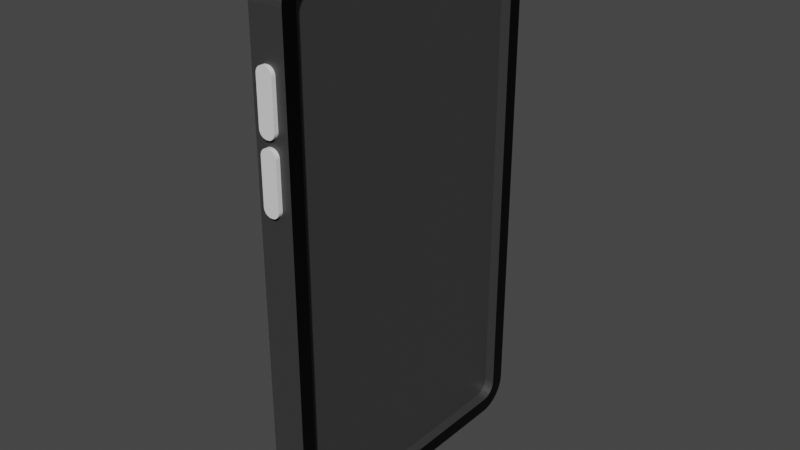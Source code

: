 # Source: untitled.blend  (saved by Blender 3.2.14; exported with 4.5.12 LTS)
import bpy
from mathutils import Matrix  # noqa: F401  (used for matrix-valued properties, if any)

bpy.ops.wm.read_factory_settings(use_empty=True)
scene = bpy.context.scene
scene.name = 'Scene'

# ---- collections
col_collection = bpy.data.collections.new('Collection'); scene.collection.children.link(col_collection)

# ---- materials (node trees are filled in below, after node groups)
mat_material_001 = bpy.data.materials.new('Material.001')
mat_material_001.use_transparent_shadow = False
mat_glass = bpy.data.materials.new('Glass')
mat_glass.use_transparent_shadow = False

# ---- material node trees
mat_material_001.use_nodes = True; mat_material_001.node_tree.nodes.clear()
_N = mat_material_001.node_tree.nodes; _L = mat_material_001.node_tree.links
n0 = _N.new('ShaderNodeBsdfPrincipled'); n0.name = 'Principled BSDF'; n0.location = (10, 300)
n0.distribution = 'GGX'
n0.subsurface_method = 'RANDOM_WALK_SKIN'
n0.inputs[0].default_value = (0.08571, 0.08571, 0.08571, 1.0)
n0.inputs[1].default_value = 0.5752
n0.inputs[3].default_value = 1.45
n0.inputs[14].default_value = (0.8375, 0.8375, 0.8375, 1.0)
n0.inputs[27].default_value = (0.0, 0.0, 0.0, 1.0)
n0.inputs[28].default_value = 1.0
n1 = _N.new('ShaderNodeOutputMaterial'); n1.name = 'Material Output'; n1.location = (300, 300)
_L.new(n0.outputs[0], n1.inputs[0])
n1.is_active_output = True
mat_glass.use_nodes = True; mat_glass.node_tree.nodes.clear()
_N = mat_glass.node_tree.nodes; _L = mat_glass.node_tree.links
n0 = _N.new('ShaderNodeBsdfPrincipled'); n0.name = 'Principled BSDF'; n0.location = (10, 300)
n0.distribution = 'GGX'
n0.subsurface_method = 'RANDOM_WALK_SKIN'
n0.inputs[0].default_value = (0.0, 0.0, 0.0, 1.0)
n0.inputs[1].default_value = 0.2941
n0.inputs[2].default_value = 0.0
n0.inputs[3].default_value = 1.45
n0.inputs[11].default_value = 2.604
n0.inputs[13].default_value = 1.0
n0.inputs[14].default_value = (0.2941, 0.2941, 0.2941, 1.0)
n0.inputs[27].default_value = (0.0, 0.0, 0.0, 1.0)
n0.inputs[28].default_value = 1.0
n1 = _N.new('ShaderNodeOutputMaterial'); n1.name = 'Material Output'; n1.location = (300, 300)
_L.new(n0.outputs[0], n1.inputs[0])
n1.is_active_output = True

# ---- world
world_world = bpy.data.worlds.new('World'); scene.world = world_world
world_world.use_nodes = True; world_world.node_tree.nodes.clear()
_N = world_world.node_tree.nodes; _L = world_world.node_tree.links
n0 = _N.new('ShaderNodeOutputWorld'); n0.name = 'World Output'; n0.location = (300, 300)
n1 = _N.new('ShaderNodeBackground'); n1.name = 'Background'; n1.location = (10, 300)
n1.inputs[0].default_value = (0.05088, 0.05088, 0.05088, 1.0)
_L.new(n1.outputs[0], n0.inputs[0])
n0.is_active_output = True
world_world.color = (0.05088, 0.05088, 0.05088)
world_world.use_sun_shadow = False
world_world.sun_shadow_jitter_overblur = 0.0

# ---- meshes
me_cube_001 = bpy.data.meshes.new('Cube.001')
me_cube_001.from_pydata([(0.1093, -0.1169, 0.2924), (0.009328, -0.1169, 0.3924), (0.1081, -0.1169, 0.308), (0.1044, -0.1169, 0.3233), (0.09843, -0.1169, 0.3378), (0.09023, -0.1169, 0.3512), (0.08004, -0.1169, 0.3631), (0.06811, -0.1169, 0.3733), (0.05473, -0.1169, 0.3815), (0.04023, -0.1169, 0.3875), (0.02497, -0.1169, 0.3912), (0.009328, 0.1169, 0.3924), (0.1093, 0.1169, 0.2924), (0.02497, 0.1169, 0.3912), (0.04023, 0.1169, 0.3875), (0.05473, 0.1169, 0.3815), (0.06811, 0.1169, 0.3733), (0.08004, 0.1169, 0.3631), (0.09023, 0.1169, 0.3512), (0.09843, 0.1169, 0.3378), (0.1044, 0.1169, 0.3233), (0.1081, 0.1169, 0.308), (-0.009328, -0.1169, 0.3924), (-0.1093, -0.1169, 0.2924), (-0.02497, -0.1169, 0.3912), (-0.04023, -0.1169, 0.3875), (-0.05473, -0.1169, 0.3815), (-0.06811, -0.1169, 0.3733), (-0.08004, -0.1169, 0.3631), (-0.09023, -0.1169, 0.3512), (-0.09843, -0.1169, 0.3378), (-0.1044, -0.1169, 0.3233), (-0.1081, -0.1169, 0.308), (-0.1093, 0.1169, 0.2924), (-0.009328, 0.1169, 0.3924), (-0.1081, 0.1169, 0.308), (-0.1044, 0.1169, 0.3233), (-0.09843, 0.1169, 0.3378), (-0.09023, 0.1169, 0.3512), (-0.08004, 0.1169, 0.3631), (-0.06811, 0.1169, 0.3733), (-0.05473, 0.1169, 0.3815), (-0.04023, 0.1169, 0.3875), (-0.02497, 0.1169, 0.3912), (0.009328, -0.1169, -0.3924), (0.1093, -0.1169, -0.2924), (0.02497, -0.1169, -0.3912), (0.04023, -0.1169, -0.3875), (0.05473, -0.1169, -0.3815), (0.06811, -0.1169, -0.3733), (0.08004, -0.1169, -0.3631), (0.09023, -0.1169, -0.3512), (0.09843, -0.1169, -0.3378), (0.1044, -0.1169, -0.3233), (0.1081, -0.1169, -0.308), (0.1093, 0.1169, -0.2924), (0.009328, 0.1169, -0.3924), (0.1081, 0.1169, -0.308), (0.1044, 0.1169, -0.3233), (0.09843, 0.1169, -0.3378), (0.09023, 0.1169, -0.3512), (0.08004, 0.1169, -0.3631), (0.06811, 0.1169, -0.3733), (0.05473, 0.1169, -0.3815), (0.04023, 0.1169, -0.3875), (0.02497, 0.1169, -0.3912), (-0.1093, -0.1169, -0.2924), (-0.009328, -0.1169, -0.3924), (-0.1081, -0.1169, -0.308), (-0.1044, -0.1169, -0.3233), (-0.09843, -0.1169, -0.3378), (-0.09023, -0.1169, -0.3512), (-0.08004, -0.1169, -0.3631), (-0.06811, -0.1169, -0.3733), (-0.05473, -0.1169, -0.3815), (-0.04023, -0.1169, -0.3875), (-0.02497, -0.1169, -0.3912), (-0.009328, 0.1169, -0.3924), (-0.1093, 0.1169, -0.2924), (-0.02497, 0.1169, -0.3912), (-0.04023, 0.1169, -0.3875), (-0.05473, 0.1169, -0.3815), (-0.06811, 0.1169, -0.3733), (-0.08004, 0.1169, -0.3631), (-0.09023, 0.1169, -0.3512), (-0.09843, 0.1169, -0.3378), (-0.1044, 0.1169, -0.3233), (-0.1081, 0.1169, -0.308)], [], [(11, 34, 22, 1), (44, 46, 47, 48, 49, 50, 51, 52, 53, 54, 45, 0, 2, 3, 4, 5, 6, 7, 8, 9, 10, 1, 22, 24, 25, 26, 27, 28, 29, 30, 31, 32, 23, 66, 68, 69, 70, 71, 72, 73, 74, 75, 76, 67), (77, 79, 80, 81, 82, 83, 84, 85, 86, 87, 78, 33, 35, 36, 37, 38, 39, 40, 41, 42, 43, 34, 11, 13, 14, 15, 16, 17, 18, 19, 20, 21, 12, 55, 57, 58, 59, 60, 61, 62, 63, 64, 65, 56), (66, 23, 33, 78), (11, 1, 10, 13), (13, 10, 9, 14), (14, 9, 8, 15), (15, 8, 7, 16), (16, 7, 6, 17), (17, 6, 5, 18), (18, 5, 4, 19), (19, 4, 3, 20), (20, 3, 2, 21), (21, 2, 0, 12), (22, 34, 43, 24), (24, 43, 42, 25), (25, 42, 41, 26), (26, 41, 40, 27), (27, 40, 39, 28), (28, 39, 38, 29), (29, 38, 37, 30), (30, 37, 36, 31), (31, 36, 35, 32), (32, 35, 33, 23), (44, 56, 65, 46), (46, 65, 64, 47), (47, 64, 63, 48), (48, 63, 62, 49), (49, 62, 61, 50), (50, 61, 60, 51), (51, 60, 59, 52), (52, 59, 58, 53), (53, 58, 57, 54), (54, 57, 55, 45), (55, 12, 0, 45), (77, 67, 76, 79), (79, 76, 75, 80), (80, 75, 74, 81), (81, 74, 73, 82), (82, 73, 72, 83), (83, 72, 71, 84), (84, 71, 70, 85), (85, 70, 69, 86), (86, 69, 68, 87), (87, 68, 66, 78), (77, 56, 44, 67)])
_uv = me_cube_001.uv_layers.new(name='UVMap')
_uv.uv.foreach_set('vector', [0.7393, 0.5, 0.7607, 0.5, 0.7607, 0.75, 0.7393, 0.75, 0.375, 0.8643, 0.3754, 0.8464, 0.3766, 0.829, 0.3785, 0.8124, 0.3811, 0.7971, 0.3843, 0.7835, 0.3881, 0.7718, 0.3924, 0.7625, 0.397, 0.7556, 0.4019, 0.7514, 0.4069, 0.75, 0.5931, 0.75, 0.5981, 0.7514, 0.603, 0.7556, 0.6076, 0.7625, 0.6119, 0.7718, 0.6157, 0.7835, 0.6189, 0.7971, 0.6215, 0.8124, 0.6234, 0.829, 0.6246, 0.8464, 0.625, 0.8643, 0.625, 0.8857, 0.6246, 0.9036, 0.6234, 0.921, 0.6215, 0.9376, 0.6189, 0.9529, 0.6157, 0.9665, 0.6119, 0.9782, 0.6076, 0.9875, 0.603, 0.9944, 0.5981, 0.9986, 0.5931, 1.0, 0.4069, 1.0, 0.4019, 0.9986, 0.397, 0.9944, 0.3924, 0.9875, 0.3881, 0.9782, 0.3843, 0.9665, 0.3811, 0.9529, 0.3785, 0.9376, 0.3766, 0.921, 0.3754, 0.9036, 0.375, 0.8857, 0.375, 0.3643, 0.3754, 0.3464, 0.3766, 0.329, 0.3785, 0.3124, 0.3811, 0.2971, 0.3843, 0.2835, 0.3881, 0.2718, 0.3924, 0.2625, 0.397, 0.2556, 0.4019, 0.2514, 0.4069, 0.25, 0.5931, 0.25, 0.5981, 0.2514, 0.603, 0.2556, 0.6076, 0.2625, 0.6119, 0.2718, 0.6157, 0.2835, 0.6189, 0.2971, 0.6215, 0.3124, 0.6234, 0.329, 0.6246, 0.3464, 0.625, 0.3643, 0.625, 0.3857, 0.6246, 0.4036, 0.6234, 0.421, 0.6215, 0.4376, 0.6189, 0.4529, 0.6157, 0.4665, 0.6119, 0.4782, 0.6076, 0.4875, 0.603, 0.4944, 0.5981, 0.4986, 0.5931, 0.5, 0.4069, 0.5, 0.4019, 0.4986, 0.397, 0.4944, 0.3924, 0.4875, 0.3881, 0.4782, 0.3843, 0.4665, 0.3811, 0.4529, 0.3785, 0.4376, 0.3766, 0.421, 0.3754, 0.4036, 0.375, 0.3857, 0.4069, 0.0, 0.5931, 0.0, 0.5931, 0.25, 0.4069, 0.25, 0.7393, 0.5, 0.7393, 0.75, 0.7214, 0.75, 0.7214, 0.5, 0.7214, 0.5, 0.7214, 0.75, 0.704, 0.75, 0.704, 0.5, 0.704, 0.5, 0.704, 0.75, 0.6874, 0.75, 0.6874, 0.5, 0.6874, 0.5, 0.6874, 0.75, 0.6721, 0.75, 0.6721, 0.5, 0.6721, 0.5, 0.6721, 0.75, 0.625, 0.75, 0.625, 0.5, 0.625, 0.5, 0.625, 0.75, 0.6119, 0.75, 0.6119, 0.5, 0.6119, 0.5, 0.6119, 0.75, 0.6076, 0.75, 0.6076, 0.5, 0.6076, 0.5, 0.6076, 0.75, 0.603, 0.75, 0.603, 0.5, 0.603, 0.5, 0.603, 0.75, 0.5981, 0.75, 0.5981, 0.5, 0.5981, 0.5, 0.5981, 0.75, 0.5931, 0.75, 0.5931, 0.5, 0.7607, 0.75, 0.7607, 0.5, 0.7786, 0.5, 0.7786, 0.75, 0.7786, 0.75, 0.7786, 0.5, 0.796, 0.5, 0.796, 0.75, 0.796, 0.75, 0.796, 0.5, 0.8126, 0.5, 0.8126, 0.75, 0.8126, 0.75, 0.8126, 0.5, 0.8279, 0.5, 0.8279, 0.75, 0.8279, 0.75, 0.8279, 0.5, 0.875, 0.5, 0.875, 0.75, 0.625, 0.0, 0.625, 0.25, 0.6119, 0.25, 0.6119, 0.0, 0.6119, 0.0, 0.6119, 0.25, 0.6076, 0.25, 0.6076, 0.0, 0.6076, 0.0, 0.6076, 0.25, 0.603, 0.25, 0.603, 0.0, 0.603, 0.0, 0.603, 0.25, 0.5981, 0.25, 0.5981, 0.0, 0.5981, 0.0, 0.5981, 0.25, 0.5931, 0.25, 0.5931, 0.0, 0.2607, 0.75, 0.2607, 0.5, 0.2786, 0.5, 0.2786, 0.75, 0.2786, 0.75, 0.2786, 0.5, 0.296, 0.5, 0.296, 0.75, 0.296, 0.75, 0.296, 0.5, 0.3126, 0.5, 0.3126, 0.75, 0.3126, 0.75, 0.3126, 0.5, 0.3279, 0.5, 0.3279, 0.75, 0.3279, 0.75, 0.3279, 0.5, 0.375, 0.5, 0.375, 0.75, 0.375, 0.75, 0.375, 0.5, 0.3881, 0.5, 0.3881, 0.75, 0.3881, 0.75, 0.3881, 0.5, 0.3924, 0.5, 0.3924, 0.75, 0.3924, 0.75, 0.3924, 0.5, 0.397, 0.5, 0.397, 0.75, 0.397, 0.75, 0.397, 0.5, 0.4019, 0.5, 0.4019, 0.75, 0.4019, 0.75, 0.4019, 0.5, 0.4069, 0.5, 0.4069, 0.75, 0.4069, 0.5, 0.5931, 0.5, 0.5931, 0.75, 0.4069, 0.75, 0.2393, 0.5, 0.2393, 0.75, 0.2214, 0.75, 0.2214, 0.5, 0.2214, 0.5, 0.2214, 0.75, 0.204, 0.75, 0.204, 0.5, 0.204, 0.5, 0.204, 0.75, 0.1874, 0.75, 0.1874, 0.5, 0.1874, 0.5, 0.1874, 0.75, 0.1721, 0.75, 0.1721, 0.5, 0.1721, 0.5, 0.1721, 0.75, 0.125, 0.75, 0.125, 0.5, 0.375, 0.25, 0.375, 0.0, 0.3881, 0.0, 0.3881, 0.25, 0.3881, 0.25, 0.3881, 0.0, 0.3924, 0.0, 0.3924, 0.25, 0.3924, 0.25, 0.3924, 0.0, 0.397, 0.0, 0.397, 0.25, 0.397, 0.25, 0.397, 0.0, 0.4019, 0.0, 0.4019, 0.25, 0.4019, 0.25, 0.4019, 0.0, 0.4069, 0.0, 0.4069, 0.25, 0.2393, 0.5, 0.2607, 0.5, 0.2607, 0.75, 0.2393, 0.75])
me_cube_001.update()
me_cube_008 = bpy.data.meshes.new('Cube.008')
me_cube_008.from_pydata([(0.1093, -0.1169, 0.2924), (0.009328, -0.1169, 0.3924), (0.1081, -0.1169, 0.308), (0.1044, -0.1169, 0.3233), (0.09843, -0.1169, 0.3378), (0.09023, -0.1169, 0.3512), (0.08004, -0.1169, 0.3631), (0.06811, -0.1169, 0.3733), (0.05473, -0.1169, 0.3815), (0.04023, -0.1169, 0.3875), (0.02497, -0.1169, 0.3912), (0.009328, 0.1169, 0.3924), (0.1093, 0.1169, 0.2924), (0.02497, 0.1169, 0.3912), (0.04023, 0.1169, 0.3875), (0.05473, 0.1169, 0.3815), (0.06811, 0.1169, 0.3733), (0.08004, 0.1169, 0.3631), (0.09023, 0.1169, 0.3512), (0.09843, 0.1169, 0.3378), (0.1044, 0.1169, 0.3233), (0.1081, 0.1169, 0.308), (-0.009328, -0.1169, 0.3924), (-0.1093, -0.1169, 0.2924), (-0.02497, -0.1169, 0.3912), (-0.04023, -0.1169, 0.3875), (-0.05473, -0.1169, 0.3815), (-0.06811, -0.1169, 0.3733), (-0.08004, -0.1169, 0.3631), (-0.09023, -0.1169, 0.3512), (-0.09843, -0.1169, 0.3378), (-0.1044, -0.1169, 0.3233), (-0.1081, -0.1169, 0.308), (-0.1093, 0.1169, 0.2924), (-0.009328, 0.1169, 0.3924), (-0.1081, 0.1169, 0.308), (-0.1044, 0.1169, 0.3233), (-0.09843, 0.1169, 0.3378), (-0.09023, 0.1169, 0.3512), (-0.08004, 0.1169, 0.3631), (-0.06811, 0.1169, 0.3733), (-0.05473, 0.1169, 0.3815), (-0.04023, 0.1169, 0.3875), (-0.02497, 0.1169, 0.3912), (0.009328, -0.1169, -0.3924), (0.1093, -0.1169, -0.2924), (0.02497, -0.1169, -0.3912), (0.04023, -0.1169, -0.3875), (0.05473, -0.1169, -0.3815), (0.06811, -0.1169, -0.3733), (0.08004, -0.1169, -0.3631), (0.09023, -0.1169, -0.3512), (0.09843, -0.1169, -0.3378), (0.1044, -0.1169, -0.3233), (0.1081, -0.1169, -0.308), (0.1093, 0.1169, -0.2924), (0.009328, 0.1169, -0.3924), (0.1081, 0.1169, -0.308), (0.1044, 0.1169, -0.3233), (0.09843, 0.1169, -0.3378), (0.09023, 0.1169, -0.3512), (0.08004, 0.1169, -0.3631), (0.06811, 0.1169, -0.3733), (0.05473, 0.1169, -0.3815), (0.04023, 0.1169, -0.3875), (0.02497, 0.1169, -0.3912), (-0.1093, -0.1169, -0.2924), (-0.009328, -0.1169, -0.3924), (-0.1081, -0.1169, -0.308), (-0.1044, -0.1169, -0.3233), (-0.09843, -0.1169, -0.3378), (-0.09023, -0.1169, -0.3512), (-0.08004, -0.1169, -0.3631), (-0.06811, -0.1169, -0.3733), (-0.05473, -0.1169, -0.3815), (-0.04023, -0.1169, -0.3875), (-0.02497, -0.1169, -0.3912), (-0.009328, 0.1169, -0.3924), (-0.1093, 0.1169, -0.2924), (-0.02497, 0.1169, -0.3912), (-0.04023, 0.1169, -0.3875), (-0.05473, 0.1169, -0.3815), (-0.06811, 0.1169, -0.3733), (-0.08004, 0.1169, -0.3631), (-0.09023, 0.1169, -0.3512), (-0.09843, 0.1169, -0.3378), (-0.1044, 0.1169, -0.3233), (-0.1081, 0.1169, -0.308)], [], [(11, 34, 22, 1), (44, 46, 47, 48, 49, 50, 51, 52, 53, 54, 45, 0, 2, 3, 4, 5, 6, 7, 8, 9, 10, 1, 22, 24, 25, 26, 27, 28, 29, 30, 31, 32, 23, 66, 68, 69, 70, 71, 72, 73, 74, 75, 76, 67), (77, 79, 80, 81, 82, 83, 84, 85, 86, 87, 78, 33, 35, 36, 37, 38, 39, 40, 41, 42, 43, 34, 11, 13, 14, 15, 16, 17, 18, 19, 20, 21, 12, 55, 57, 58, 59, 60, 61, 62, 63, 64, 65, 56), (66, 23, 33, 78), (11, 1, 10, 13), (13, 10, 9, 14), (14, 9, 8, 15), (15, 8, 7, 16), (16, 7, 6, 17), (17, 6, 5, 18), (18, 5, 4, 19), (19, 4, 3, 20), (20, 3, 2, 21), (21, 2, 0, 12), (22, 34, 43, 24), (24, 43, 42, 25), (25, 42, 41, 26), (26, 41, 40, 27), (27, 40, 39, 28), (28, 39, 38, 29), (29, 38, 37, 30), (30, 37, 36, 31), (31, 36, 35, 32), (32, 35, 33, 23), (44, 56, 65, 46), (46, 65, 64, 47), (47, 64, 63, 48), (48, 63, 62, 49), (49, 62, 61, 50), (50, 61, 60, 51), (51, 60, 59, 52), (52, 59, 58, 53), (53, 58, 57, 54), (54, 57, 55, 45), (55, 12, 0, 45), (77, 67, 76, 79), (79, 76, 75, 80), (80, 75, 74, 81), (81, 74, 73, 82), (82, 73, 72, 83), (83, 72, 71, 84), (84, 71, 70, 85), (85, 70, 69, 86), (86, 69, 68, 87), (87, 68, 66, 78), (77, 56, 44, 67)])
_uv = me_cube_008.uv_layers.new(name='UVMap')
_uv.uv.foreach_set('vector', [0.7393, 0.5, 0.7607, 0.5, 0.7607, 0.75, 0.7393, 0.75, 0.375, 0.8643, 0.3754, 0.8464, 0.3766, 0.829, 0.3785, 0.8124, 0.3811, 0.7971, 0.3843, 0.7835, 0.3881, 0.7718, 0.3924, 0.7625, 0.397, 0.7556, 0.4019, 0.7514, 0.4069, 0.75, 0.5931, 0.75, 0.5981, 0.7514, 0.603, 0.7556, 0.6076, 0.7625, 0.6119, 0.7718, 0.6157, 0.7835, 0.6189, 0.7971, 0.6215, 0.8124, 0.6234, 0.829, 0.6246, 0.8464, 0.625, 0.8643, 0.625, 0.8857, 0.6246, 0.9036, 0.6234, 0.921, 0.6215, 0.9376, 0.6189, 0.9529, 0.6157, 0.9665, 0.6119, 0.9782, 0.6076, 0.9875, 0.603, 0.9944, 0.5981, 0.9986, 0.5931, 1.0, 0.4069, 1.0, 0.4019, 0.9986, 0.397, 0.9944, 0.3924, 0.9875, 0.3881, 0.9782, 0.3843, 0.9665, 0.3811, 0.9529, 0.3785, 0.9376, 0.3766, 0.921, 0.3754, 0.9036, 0.375, 0.8857, 0.375, 0.3643, 0.3754, 0.3464, 0.3766, 0.329, 0.3785, 0.3124, 0.3811, 0.2971, 0.3843, 0.2835, 0.3881, 0.2718, 0.3924, 0.2625, 0.397, 0.2556, 0.4019, 0.2514, 0.4069, 0.25, 0.5931, 0.25, 0.5981, 0.2514, 0.603, 0.2556, 0.6076, 0.2625, 0.6119, 0.2718, 0.6157, 0.2835, 0.6189, 0.2971, 0.6215, 0.3124, 0.6234, 0.329, 0.6246, 0.3464, 0.625, 0.3643, 0.625, 0.3857, 0.6246, 0.4036, 0.6234, 0.421, 0.6215, 0.4376, 0.6189, 0.4529, 0.6157, 0.4665, 0.6119, 0.4782, 0.6076, 0.4875, 0.603, 0.4944, 0.5981, 0.4986, 0.5931, 0.5, 0.4069, 0.5, 0.4019, 0.4986, 0.397, 0.4944, 0.3924, 0.4875, 0.3881, 0.4782, 0.3843, 0.4665, 0.3811, 0.4529, 0.3785, 0.4376, 0.3766, 0.421, 0.3754, 0.4036, 0.375, 0.3857, 0.4069, 0.0, 0.5931, 0.0, 0.5931, 0.25, 0.4069, 0.25, 0.7393, 0.5, 0.7393, 0.75, 0.7214, 0.75, 0.7214, 0.5, 0.7214, 0.5, 0.7214, 0.75, 0.704, 0.75, 0.704, 0.5, 0.704, 0.5, 0.704, 0.75, 0.6874, 0.75, 0.6874, 0.5, 0.6874, 0.5, 0.6874, 0.75, 0.6721, 0.75, 0.6721, 0.5, 0.6721, 0.5, 0.6721, 0.75, 0.625, 0.75, 0.625, 0.5, 0.625, 0.5, 0.625, 0.75, 0.6119, 0.75, 0.6119, 0.5, 0.6119, 0.5, 0.6119, 0.75, 0.6076, 0.75, 0.6076, 0.5, 0.6076, 0.5, 0.6076, 0.75, 0.603, 0.75, 0.603, 0.5, 0.603, 0.5, 0.603, 0.75, 0.5981, 0.75, 0.5981, 0.5, 0.5981, 0.5, 0.5981, 0.75, 0.5931, 0.75, 0.5931, 0.5, 0.7607, 0.75, 0.7607, 0.5, 0.7786, 0.5, 0.7786, 0.75, 0.7786, 0.75, 0.7786, 0.5, 0.796, 0.5, 0.796, 0.75, 0.796, 0.75, 0.796, 0.5, 0.8126, 0.5, 0.8126, 0.75, 0.8126, 0.75, 0.8126, 0.5, 0.8279, 0.5, 0.8279, 0.75, 0.8279, 0.75, 0.8279, 0.5, 0.875, 0.5, 0.875, 0.75, 0.625, 0.0, 0.625, 0.25, 0.6119, 0.25, 0.6119, 0.0, 0.6119, 0.0, 0.6119, 0.25, 0.6076, 0.25, 0.6076, 0.0, 0.6076, 0.0, 0.6076, 0.25, 0.603, 0.25, 0.603, 0.0, 0.603, 0.0, 0.603, 0.25, 0.5981, 0.25, 0.5981, 0.0, 0.5981, 0.0, 0.5981, 0.25, 0.5931, 0.25, 0.5931, 0.0, 0.2607, 0.75, 0.2607, 0.5, 0.2786, 0.5, 0.2786, 0.75, 0.2786, 0.75, 0.2786, 0.5, 0.296, 0.5, 0.296, 0.75, 0.296, 0.75, 0.296, 0.5, 0.3126, 0.5, 0.3126, 0.75, 0.3126, 0.75, 0.3126, 0.5, 0.3279, 0.5, 0.3279, 0.75, 0.3279, 0.75, 0.3279, 0.5, 0.375, 0.5, 0.375, 0.75, 0.375, 0.75, 0.375, 0.5, 0.3881, 0.5, 0.3881, 0.75, 0.3881, 0.75, 0.3881, 0.5, 0.3924, 0.5, 0.3924, 0.75, 0.3924, 0.75, 0.3924, 0.5, 0.397, 0.5, 0.397, 0.75, 0.397, 0.75, 0.397, 0.5, 0.4019, 0.5, 0.4019, 0.75, 0.4019, 0.75, 0.4019, 0.5, 0.4069, 0.5, 0.4069, 0.75, 0.4069, 0.5, 0.5931, 0.5, 0.5931, 0.75, 0.4069, 0.75, 0.2393, 0.5, 0.2393, 0.75, 0.2214, 0.75, 0.2214, 0.5, 0.2214, 0.5, 0.2214, 0.75, 0.204, 0.75, 0.204, 0.5, 0.204, 0.5, 0.204, 0.75, 0.1874, 0.75, 0.1874, 0.5, 0.1874, 0.5, 0.1874, 0.75, 0.1721, 0.75, 0.1721, 0.5, 0.1721, 0.5, 0.1721, 0.75, 0.125, 0.75, 0.125, 0.5, 0.375, 0.25, 0.375, 0.0, 0.3881, 0.0, 0.3881, 0.25, 0.3881, 0.25, 0.3881, 0.0, 0.3924, 0.0, 0.3924, 0.25, 0.3924, 0.25, 0.3924, 0.0, 0.397, 0.0, 0.397, 0.25, 0.397, 0.25, 0.397, 0.0, 0.4019, 0.0, 0.4019, 0.25, 0.4019, 0.25, 0.4019, 0.0, 0.4069, 0.0, 0.4069, 0.25, 0.2393, 0.5, 0.2607, 0.5, 0.2607, 0.75, 0.2393, 0.75])
me_cube_008.update()
me_cube_009 = bpy.data.meshes.new('Cube.009')
me_cube_009.from_pydata([(0.1093, -0.1169, 0.2924), (0.009328, -0.1169, 0.3924), (0.1081, -0.1169, 0.308), (0.1044, -0.1169, 0.3233), (0.09843, -0.1169, 0.3378), (0.09023, -0.1169, 0.3512), (0.08004, -0.1169, 0.3631), (0.06811, -0.1169, 0.3733), (0.05473, -0.1169, 0.3815), (0.04023, -0.1169, 0.3875), (0.02497, -0.1169, 0.3912), (0.009328, 0.1169, 0.3924), (0.1093, 0.1169, 0.2924), (0.02497, 0.1169, 0.3912), (0.04023, 0.1169, 0.3875), (0.05473, 0.1169, 0.3815), (0.06811, 0.1169, 0.3733), (0.08004, 0.1169, 0.3631), (0.09023, 0.1169, 0.3512), (0.09843, 0.1169, 0.3378), (0.1044, 0.1169, 0.3233), (0.1081, 0.1169, 0.308), (-0.009328, -0.1169, 0.3924), (-0.1093, -0.1169, 0.2924), (-0.02497, -0.1169, 0.3912), (-0.04023, -0.1169, 0.3875), (-0.05473, -0.1169, 0.3815), (-0.06811, -0.1169, 0.3733), (-0.08004, -0.1169, 0.3631), (-0.09023, -0.1169, 0.3512), (-0.09843, -0.1169, 0.3378), (-0.1044, -0.1169, 0.3233), (-0.1081, -0.1169, 0.308), (-0.1093, 0.1169, 0.2924), (-0.009328, 0.1169, 0.3924), (-0.1081, 0.1169, 0.308), (-0.1044, 0.1169, 0.3233), (-0.09843, 0.1169, 0.3378), (-0.09023, 0.1169, 0.3512), (-0.08004, 0.1169, 0.3631), (-0.06811, 0.1169, 0.3733), (-0.05473, 0.1169, 0.3815), (-0.04023, 0.1169, 0.3875), (-0.02497, 0.1169, 0.3912), (0.009328, -0.1169, -0.3924), (0.1093, -0.1169, -0.2924), (0.02497, -0.1169, -0.3912), (0.04023, -0.1169, -0.3875), (0.05473, -0.1169, -0.3815), (0.06811, -0.1169, -0.3733), (0.08004, -0.1169, -0.3631), (0.09023, -0.1169, -0.3512), (0.09843, -0.1169, -0.3378), (0.1044, -0.1169, -0.3233), (0.1081, -0.1169, -0.308), (0.1093, 0.1169, -0.2924), (0.009328, 0.1169, -0.3924), (0.1081, 0.1169, -0.308), (0.1044, 0.1169, -0.3233), (0.09843, 0.1169, -0.3378), (0.09023, 0.1169, -0.3512), (0.08004, 0.1169, -0.3631), (0.06811, 0.1169, -0.3733), (0.05473, 0.1169, -0.3815), (0.04023, 0.1169, -0.3875), (0.02497, 0.1169, -0.3912), (-0.1093, -0.1169, -0.2924), (-0.009328, -0.1169, -0.3924), (-0.1081, -0.1169, -0.308), (-0.1044, -0.1169, -0.3233), (-0.09843, -0.1169, -0.3378), (-0.09023, -0.1169, -0.3512), (-0.08004, -0.1169, -0.3631), (-0.06811, -0.1169, -0.3733), (-0.05473, -0.1169, -0.3815), (-0.04023, -0.1169, -0.3875), (-0.02497, -0.1169, -0.3912), (-0.009328, 0.1169, -0.3924), (-0.1093, 0.1169, -0.2924), (-0.02497, 0.1169, -0.3912), (-0.04023, 0.1169, -0.3875), (-0.05473, 0.1169, -0.3815), (-0.06811, 0.1169, -0.3733), (-0.08004, 0.1169, -0.3631), (-0.09023, 0.1169, -0.3512), (-0.09843, 0.1169, -0.3378), (-0.1044, 0.1169, -0.3233), (-0.1081, 0.1169, -0.308)], [], [(11, 34, 22, 1), (44, 46, 47, 48, 49, 50, 51, 52, 53, 54, 45, 0, 2, 3, 4, 5, 6, 7, 8, 9, 10, 1, 22, 24, 25, 26, 27, 28, 29, 30, 31, 32, 23, 66, 68, 69, 70, 71, 72, 73, 74, 75, 76, 67), (77, 79, 80, 81, 82, 83, 84, 85, 86, 87, 78, 33, 35, 36, 37, 38, 39, 40, 41, 42, 43, 34, 11, 13, 14, 15, 16, 17, 18, 19, 20, 21, 12, 55, 57, 58, 59, 60, 61, 62, 63, 64, 65, 56), (66, 23, 33, 78), (11, 1, 10, 13), (13, 10, 9, 14), (14, 9, 8, 15), (15, 8, 7, 16), (16, 7, 6, 17), (17, 6, 5, 18), (18, 5, 4, 19), (19, 4, 3, 20), (20, 3, 2, 21), (21, 2, 0, 12), (22, 34, 43, 24), (24, 43, 42, 25), (25, 42, 41, 26), (26, 41, 40, 27), (27, 40, 39, 28), (28, 39, 38, 29), (29, 38, 37, 30), (30, 37, 36, 31), (31, 36, 35, 32), (32, 35, 33, 23), (44, 56, 65, 46), (46, 65, 64, 47), (47, 64, 63, 48), (48, 63, 62, 49), (49, 62, 61, 50), (50, 61, 60, 51), (51, 60, 59, 52), (52, 59, 58, 53), (53, 58, 57, 54), (54, 57, 55, 45), (55, 12, 0, 45), (77, 67, 76, 79), (79, 76, 75, 80), (80, 75, 74, 81), (81, 74, 73, 82), (82, 73, 72, 83), (83, 72, 71, 84), (84, 71, 70, 85), (85, 70, 69, 86), (86, 69, 68, 87), (87, 68, 66, 78), (77, 56, 44, 67)])
_uv = me_cube_009.uv_layers.new(name='UVMap')
_uv.uv.foreach_set('vector', [0.7393, 0.5, 0.7607, 0.5, 0.7607, 0.75, 0.7393, 0.75, 0.375, 0.8643, 0.3754, 0.8464, 0.3766, 0.829, 0.3785, 0.8124, 0.3811, 0.7971, 0.3843, 0.7835, 0.3881, 0.7718, 0.3924, 0.7625, 0.397, 0.7556, 0.4019, 0.7514, 0.4069, 0.75, 0.5931, 0.75, 0.5981, 0.7514, 0.603, 0.7556, 0.6076, 0.7625, 0.6119, 0.7718, 0.6157, 0.7835, 0.6189, 0.7971, 0.6215, 0.8124, 0.6234, 0.829, 0.6246, 0.8464, 0.625, 0.8643, 0.625, 0.8857, 0.6246, 0.9036, 0.6234, 0.921, 0.6215, 0.9376, 0.6189, 0.9529, 0.6157, 0.9665, 0.6119, 0.9782, 0.6076, 0.9875, 0.603, 0.9944, 0.5981, 0.9986, 0.5931, 1.0, 0.4069, 1.0, 0.4019, 0.9986, 0.397, 0.9944, 0.3924, 0.9875, 0.3881, 0.9782, 0.3843, 0.9665, 0.3811, 0.9529, 0.3785, 0.9376, 0.3766, 0.921, 0.3754, 0.9036, 0.375, 0.8857, 0.375, 0.3643, 0.3754, 0.3464, 0.3766, 0.329, 0.3785, 0.3124, 0.3811, 0.2971, 0.3843, 0.2835, 0.3881, 0.2718, 0.3924, 0.2625, 0.397, 0.2556, 0.4019, 0.2514, 0.4069, 0.25, 0.5931, 0.25, 0.5981, 0.2514, 0.603, 0.2556, 0.6076, 0.2625, 0.6119, 0.2718, 0.6157, 0.2835, 0.6189, 0.2971, 0.6215, 0.3124, 0.6234, 0.329, 0.6246, 0.3464, 0.625, 0.3643, 0.625, 0.3857, 0.6246, 0.4036, 0.6234, 0.421, 0.6215, 0.4376, 0.6189, 0.4529, 0.6157, 0.4665, 0.6119, 0.4782, 0.6076, 0.4875, 0.603, 0.4944, 0.5981, 0.4986, 0.5931, 0.5, 0.4069, 0.5, 0.4019, 0.4986, 0.397, 0.4944, 0.3924, 0.4875, 0.3881, 0.4782, 0.3843, 0.4665, 0.3811, 0.4529, 0.3785, 0.4376, 0.3766, 0.421, 0.3754, 0.4036, 0.375, 0.3857, 0.4069, 0.0, 0.5931, 0.0, 0.5931, 0.25, 0.4069, 0.25, 0.7393, 0.5, 0.7393, 0.75, 0.7214, 0.75, 0.7214, 0.5, 0.7214, 0.5, 0.7214, 0.75, 0.704, 0.75, 0.704, 0.5, 0.704, 0.5, 0.704, 0.75, 0.6874, 0.75, 0.6874, 0.5, 0.6874, 0.5, 0.6874, 0.75, 0.6721, 0.75, 0.6721, 0.5, 0.6721, 0.5, 0.6721, 0.75, 0.625, 0.75, 0.625, 0.5, 0.625, 0.5, 0.625, 0.75, 0.6119, 0.75, 0.6119, 0.5, 0.6119, 0.5, 0.6119, 0.75, 0.6076, 0.75, 0.6076, 0.5, 0.6076, 0.5, 0.6076, 0.75, 0.603, 0.75, 0.603, 0.5, 0.603, 0.5, 0.603, 0.75, 0.5981, 0.75, 0.5981, 0.5, 0.5981, 0.5, 0.5981, 0.75, 0.5931, 0.75, 0.5931, 0.5, 0.7607, 0.75, 0.7607, 0.5, 0.7786, 0.5, 0.7786, 0.75, 0.7786, 0.75, 0.7786, 0.5, 0.796, 0.5, 0.796, 0.75, 0.796, 0.75, 0.796, 0.5, 0.8126, 0.5, 0.8126, 0.75, 0.8126, 0.75, 0.8126, 0.5, 0.8279, 0.5, 0.8279, 0.75, 0.8279, 0.75, 0.8279, 0.5, 0.875, 0.5, 0.875, 0.75, 0.625, 0.0, 0.625, 0.25, 0.6119, 0.25, 0.6119, 0.0, 0.6119, 0.0, 0.6119, 0.25, 0.6076, 0.25, 0.6076, 0.0, 0.6076, 0.0, 0.6076, 0.25, 0.603, 0.25, 0.603, 0.0, 0.603, 0.0, 0.603, 0.25, 0.5981, 0.25, 0.5981, 0.0, 0.5981, 0.0, 0.5981, 0.25, 0.5931, 0.25, 0.5931, 0.0, 0.2607, 0.75, 0.2607, 0.5, 0.2786, 0.5, 0.2786, 0.75, 0.2786, 0.75, 0.2786, 0.5, 0.296, 0.5, 0.296, 0.75, 0.296, 0.75, 0.296, 0.5, 0.3126, 0.5, 0.3126, 0.75, 0.3126, 0.75, 0.3126, 0.5, 0.3279, 0.5, 0.3279, 0.75, 0.3279, 0.75, 0.3279, 0.5, 0.375, 0.5, 0.375, 0.75, 0.375, 0.75, 0.375, 0.5, 0.3881, 0.5, 0.3881, 0.75, 0.3881, 0.75, 0.3881, 0.5, 0.3924, 0.5, 0.3924, 0.75, 0.3924, 0.75, 0.3924, 0.5, 0.397, 0.5, 0.397, 0.75, 0.397, 0.75, 0.397, 0.5, 0.4019, 0.5, 0.4019, 0.75, 0.4019, 0.75, 0.4019, 0.5, 0.4069, 0.5, 0.4069, 0.75, 0.4069, 0.5, 0.5931, 0.5, 0.5931, 0.75, 0.4069, 0.75, 0.2393, 0.5, 0.2393, 0.75, 0.2214, 0.75, 0.2214, 0.5, 0.2214, 0.5, 0.2214, 0.75, 0.204, 0.75, 0.204, 0.5, 0.204, 0.5, 0.204, 0.75, 0.1874, 0.75, 0.1874, 0.5, 0.1874, 0.5, 0.1874, 0.75, 0.1721, 0.75, 0.1721, 0.5, 0.1721, 0.5, 0.1721, 0.75, 0.125, 0.75, 0.125, 0.5, 0.375, 0.25, 0.375, 0.0, 0.3881, 0.0, 0.3881, 0.25, 0.3881, 0.25, 0.3881, 0.0, 0.3924, 0.0, 0.3924, 0.25, 0.3924, 0.25, 0.3924, 0.0, 0.397, 0.0, 0.397, 0.25, 0.397, 0.25, 0.397, 0.0, 0.4019, 0.0, 0.4019, 0.25, 0.4019, 0.25, 0.4019, 0.0, 0.4069, 0.0, 0.4069, 0.25, 0.2393, 0.5, 0.2607, 0.5, 0.2607, 0.75, 0.2393, 0.75])
_ca = me_cube_009.color_attributes.new('Col', 'BYTE_COLOR', 'CORNER')
_ca.data.foreach_set('color', [1.0, 1.0, 1.0, 1.0, 1.0, 1.0, 1.0, 1.0, 1.0, 1.0, 1.0, 1.0, 1.0, 1.0, 1.0, 1.0, 1.0, 1.0, 1.0, 1.0, 1.0, 1.0, 1.0, 1.0, 1.0, 1.0, 1.0, 1.0, 1.0, 1.0, 1.0, 1.0, 1.0, 1.0, 1.0, 1.0, 1.0, 1.0, 1.0, 1.0, 1.0, 1.0, 1.0, 1.0, 1.0, 1.0, 1.0, 1.0, 1.0, 1.0, 1.0, 1.0, 1.0, 1.0, 1.0, 1.0, 1.0, 1.0, 1.0, 1.0, 1.0, 1.0, 1.0, 1.0, 1.0, 1.0, 1.0, 1.0, 1.0, 1.0, 1.0, 1.0, 1.0, 1.0, 1.0, 1.0, 1.0, 1.0, 1.0, 1.0, 1.0, 1.0, 1.0, 1.0, 1.0, 1.0, 1.0, 1.0, 1.0, 1.0, 1.0, 1.0, 1.0, 1.0, 1.0, 1.0, 1.0, 1.0, 1.0, 1.0, 1.0, 1.0, 1.0, 1.0, 1.0, 1.0, 1.0, 1.0, 1.0, 1.0, 1.0, 1.0, 1.0, 1.0, 1.0, 1.0, 1.0, 1.0, 1.0, 1.0, 1.0, 1.0, 1.0, 1.0, 1.0, 1.0, 1.0, 1.0, 1.0, 1.0, 1.0, 1.0, 1.0, 1.0, 1.0, 1.0, 1.0, 1.0, 1.0, 1.0, 1.0, 1.0, 1.0, 1.0, 1.0, 1.0, 1.0, 1.0, 1.0, 1.0, 1.0, 1.0, 1.0, 1.0, 1.0, 1.0, 1.0, 1.0, 1.0, 1.0, 1.0, 1.0, 1.0, 1.0, 1.0, 1.0, 1.0, 1.0, 1.0, 1.0, 1.0, 1.0, 1.0, 1.0, 1.0, 1.0, 1.0, 1.0, 1.0, 1.0, 1.0, 1.0, 1.0, 1.0, 1.0, 1.0, 1.0, 1.0, 1.0, 1.0, 1.0, 1.0, 1.0, 1.0, 1.0, 1.0, 1.0, 1.0, 1.0, 1.0, 1.0, 1.0, 1.0, 1.0, 1.0, 1.0, 1.0, 1.0, 1.0, 1.0, 1.0, 1.0, 1.0, 1.0, 1.0, 1.0, 1.0, 1.0, 1.0, 1.0, 1.0, 1.0, 1.0, 1.0, 1.0, 1.0, 1.0, 1.0, 1.0, 1.0, 1.0, 1.0, 1.0, 1.0, 1.0, 1.0, 1.0, 1.0, 1.0, 1.0, 1.0, 1.0, 1.0, 1.0, 1.0, 1.0, 1.0, 1.0, 1.0, 1.0, 1.0, 1.0, 1.0, 1.0, 1.0, 1.0, 1.0, 1.0, 1.0, 1.0, 1.0, 1.0, 1.0, 1.0, 1.0, 1.0, 1.0, 1.0, 1.0, 1.0, 1.0, 1.0, 1.0, 1.0, 1.0, 1.0, 1.0, 1.0, 1.0, 1.0, 1.0, 1.0, 1.0, 1.0, 1.0, 1.0, 1.0, 1.0, 1.0, 1.0, 1.0, 1.0, 1.0, 1.0, 1.0, 1.0, 1.0, 1.0, 1.0, 1.0, 1.0, 1.0, 1.0, 1.0, 1.0, 1.0, 1.0, 1.0, 1.0, 1.0, 1.0, 1.0, 1.0, 1.0, 1.0, 1.0, 1.0, 1.0, 1.0, 1.0, 1.0, 1.0, 1.0, 1.0, 1.0, 1.0, 1.0, 1.0, 1.0, 1.0, 1.0, 1.0, 1.0, 1.0, 1.0, 1.0, 1.0, 1.0, 1.0, 1.0, 1.0, 1.0, 1.0, 1.0, 1.0, 1.0, 1.0, 1.0, 1.0, 1.0, 1.0, 1.0, 1.0, 1.0, 1.0, 1.0, 1.0, 1.0, 1.0, 1.0, 1.0, 1.0, 1.0, 1.0, 1.0, 1.0, 1.0, 1.0, 1.0, 1.0, 1.0, 1.0, 1.0, 1.0, 1.0, 1.0, 1.0, 1.0, 1.0, 1.0, 1.0, 1.0, 1.0, 1.0, 1.0, 1.0, 1.0, 1.0, 1.0, 1.0, 1.0, 1.0, 1.0, 1.0, 1.0, 1.0, 1.0, 1.0, 1.0, 1.0, 1.0, 1.0, 1.0, 1.0, 1.0, 1.0, 1.0, 1.0, 1.0, 1.0, 1.0, 1.0, 1.0, 1.0, 1.0, 1.0, 1.0, 1.0, 1.0, 1.0, 1.0, 1.0, 1.0, 1.0, 1.0, 1.0, 1.0, 1.0, 1.0, 1.0, 1.0, 1.0, 1.0, 1.0, 1.0, 1.0, 1.0, 1.0, 1.0, 1.0, 1.0, 1.0, 1.0, 1.0, 1.0, 1.0, 1.0, 1.0, 1.0, 1.0, 1.0, 1.0, 1.0, 1.0, 1.0, 1.0, 1.0, 1.0, 1.0, 1.0, 1.0, 1.0, 1.0, 1.0, 1.0, 1.0, 1.0, 1.0, 1.0, 1.0, 1.0, 1.0, 1.0, 1.0, 1.0, 1.0, 1.0, 1.0, 1.0, 1.0, 1.0, 1.0, 1.0, 1.0, 1.0, 1.0, 1.0, 1.0, 1.0, 1.0, 1.0, 1.0, 1.0, 1.0, 1.0, 1.0, 1.0, 1.0, 1.0, 1.0, 1.0, 1.0, 1.0, 1.0, 1.0, 1.0, 1.0, 1.0, 1.0, 1.0, 1.0, 1.0, 1.0, 1.0, 1.0, 1.0, 1.0, 1.0, 1.0, 1.0, 1.0, 1.0, 1.0, 1.0, 1.0, 1.0, 1.0, 1.0, 1.0, 1.0, 1.0, 1.0, 1.0, 1.0, 1.0, 1.0, 1.0, 1.0, 1.0, 1.0, 1.0, 1.0, 1.0, 1.0, 1.0, 1.0, 1.0, 1.0, 1.0, 1.0, 1.0, 1.0, 1.0, 1.0, 1.0, 1.0, 1.0, 1.0, 1.0, 1.0, 1.0, 1.0, 1.0, 1.0, 1.0, 1.0, 1.0, 1.0, 1.0, 1.0, 1.0, 1.0, 1.0, 1.0, 1.0, 1.0, 1.0, 1.0, 1.0, 1.0, 1.0, 1.0, 1.0, 1.0, 1.0, 1.0, 1.0, 1.0, 1.0, 1.0, 1.0, 1.0, 1.0, 1.0, 1.0, 1.0, 1.0, 1.0, 1.0, 1.0, 1.0, 1.0, 1.0, 1.0, 1.0, 1.0, 1.0, 1.0, 1.0, 1.0, 1.0, 1.0, 1.0, 1.0, 1.0, 1.0, 1.0, 1.0, 1.0, 1.0, 1.0, 1.0, 1.0, 1.0, 1.0, 1.0, 1.0, 1.0, 1.0, 1.0, 1.0, 1.0, 1.0, 1.0, 1.0, 1.0, 1.0, 1.0, 1.0, 1.0, 1.0, 1.0, 1.0, 1.0, 1.0, 1.0, 1.0, 1.0, 1.0, 1.0, 1.0, 1.0, 1.0, 1.0, 1.0, 1.0, 1.0, 1.0, 1.0, 1.0, 1.0, 1.0, 1.0, 1.0, 1.0, 1.0, 1.0, 1.0, 1.0, 1.0, 1.0, 1.0, 1.0, 1.0, 1.0, 1.0, 1.0, 1.0, 1.0, 1.0, 1.0, 1.0, 1.0, 1.0, 1.0, 1.0, 1.0, 1.0, 1.0, 1.0, 1.0, 1.0, 1.0, 1.0, 1.0, 1.0, 1.0, 1.0, 1.0, 1.0, 1.0, 1.0, 1.0, 1.0, 1.0, 1.0, 1.0, 1.0, 1.0, 1.0, 1.0, 1.0, 1.0, 1.0, 1.0, 1.0, 1.0, 1.0, 1.0, 1.0, 1.0, 1.0, 1.0, 1.0, 1.0, 1.0, 1.0, 1.0, 1.0, 1.0, 1.0, 1.0, 1.0, 1.0, 1.0, 1.0, 1.0, 1.0, 1.0, 1.0, 1.0, 1.0, 1.0, 1.0, 1.0, 1.0, 1.0, 1.0, 1.0, 1.0, 1.0, 1.0, 1.0, 1.0, 1.0, 1.0, 1.0, 1.0, 1.0, 1.0, 1.0, 1.0, 1.0, 1.0, 1.0, 1.0, 1.0, 1.0, 1.0, 1.0, 1.0, 1.0, 1.0, 1.0, 1.0, 1.0, 1.0, 1.0, 1.0, 1.0, 1.0, 1.0, 1.0, 1.0, 1.0, 1.0, 1.0, 1.0, 1.0, 1.0, 1.0, 1.0, 1.0, 1.0, 1.0, 1.0, 1.0, 1.0, 1.0, 1.0, 1.0, 1.0, 1.0, 1.0, 1.0, 1.0, 1.0, 1.0, 1.0, 1.0, 1.0, 1.0, 1.0, 1.0, 1.0, 1.0, 1.0, 1.0, 1.0, 1.0, 1.0, 1.0, 1.0, 1.0, 1.0, 1.0, 1.0, 1.0, 1.0, 1.0, 1.0, 1.0, 1.0, 1.0, 1.0, 1.0, 1.0, 1.0, 1.0, 1.0, 1.0, 1.0, 1.0, 1.0, 1.0, 1.0, 1.0, 1.0, 1.0, 1.0, 1.0, 1.0, 1.0, 1.0, 1.0, 1.0, 1.0, 1.0, 1.0, 1.0, 1.0, 1.0, 1.0, 1.0, 1.0, 1.0, 1.0, 1.0, 1.0, 1.0, 1.0, 1.0, 1.0, 1.0, 1.0, 1.0, 1.0, 1.0, 1.0, 1.0, 1.0, 1.0, 1.0, 1.0, 1.0, 1.0, 1.0, 1.0, 1.0, 1.0, 1.0, 1.0, 1.0, 1.0, 1.0, 1.0, 1.0, 1.0, 1.0, 1.0, 1.0, 1.0, 1.0, 1.0, 1.0, 1.0, 1.0, 1.0, 1.0, 1.0, 1.0, 1.0, 1.0, 1.0, 1.0, 1.0, 1.0, 1.0, 1.0, 1.0, 1.0, 1.0, 1.0, 1.0, 1.0, 1.0, 1.0, 1.0, 1.0, 1.0, 1.0, 1.0, 1.0, 1.0, 1.0, 1.0, 1.0, 1.0, 1.0, 1.0, 1.0, 1.0, 1.0, 1.0, 1.0, 1.0, 1.0, 1.0, 1.0, 1.0, 1.0, 1.0, 1.0, 1.0, 1.0, 1.0, 1.0, 1.0, 1.0, 1.0, 1.0, 1.0, 1.0, 1.0, 1.0, 1.0, 1.0, 1.0, 1.0, 1.0, 1.0, 1.0, 1.0, 1.0, 1.0, 1.0, 1.0, 1.0, 1.0, 1.0, 1.0, 1.0, 1.0, 1.0, 1.0, 1.0, 1.0, 1.0, 1.0, 1.0, 1.0, 1.0, 1.0, 1.0, 1.0, 1.0, 1.0, 1.0, 1.0, 1.0, 1.0, 1.0, 1.0, 1.0, 1.0, 1.0, 1.0, 1.0, 1.0, 1.0, 1.0, 1.0, 1.0, 1.0, 1.0, 1.0, 1.0, 1.0, 1.0, 1.0, 1.0, 1.0, 1.0, 1.0, 1.0, 1.0, 1.0, 1.0, 1.0, 1.0, 1.0, 1.0, 1.0, 1.0, 1.0, 1.0, 1.0, 1.0, 1.0, 1.0, 1.0, 1.0, 1.0, 1.0, 1.0, 1.0, 1.0, 1.0, 1.0, 1.0, 1.0, 1.0, 1.0, 1.0, 1.0, 1.0])
me_cube_009.update()
me_cube_002 = bpy.data.meshes.new('Cube.002')
me_cube_002.from_pydata([(-0.2302, -2.005, 3.147), (-0.2302, -1.605, 3.547), (-0.2302, -2.0, 3.209), (-0.2302, -1.985, 3.271), (-0.2302, -1.961, 3.329), (-0.2302, -1.928, 3.382), (-0.2302, -1.887, 3.43), (-0.2302, -1.84, 3.471), (-0.2302, -1.786, 3.503), (-0.2302, -1.728, 3.527), (-0.2302, -1.667, 3.542), (0.2302, -1.597, 3.352), (0.2302, -1.81, 3.139), (0.2302, -1.637, 3.349), (0.2302, -1.668, 3.342), (0.2302, -1.697, 3.329), (0.2302, -1.725, 3.313), (0.2302, -1.749, 3.292), (0.2302, -1.77, 3.267), (0.2302, -1.787, 3.24), (0.2302, -1.799, 3.21), (0.2302, -1.807, 3.179), (-0.2302, 1.605, 3.547), (-0.2302, 2.005, 3.147), (-0.2302, 1.667, 3.542), (-0.2302, 1.728, 3.527), (-0.2302, 1.786, 3.503), (-0.2302, 1.84, 3.471), (-0.2302, 1.887, 3.43), (-0.2302, 1.928, 3.382), (-0.2302, 1.961, 3.329), (-0.2302, 1.985, 3.271), (-0.2302, 2.0, 3.209), (0.2302, 1.81, 3.139), (0.2302, 1.597, 3.352), (0.2302, 1.807, 3.179), (0.2302, 1.799, 3.21), (0.2302, 1.787, 3.24), (0.2302, 1.77, 3.267), (0.2302, 1.749, 3.292), (0.2302, 1.725, 3.313), (0.2302, 1.697, 3.329), (0.2302, 1.668, 3.342), (0.2302, 1.637, 3.349), (-0.2302, 2.005, -3.147), (-0.2302, 1.605, -3.547), (-0.2302, 2.0, -3.209), (-0.2302, 1.985, -3.271), (-0.2302, 1.961, -3.329), (-0.2302, 1.928, -3.382), (-0.2302, 1.887, -3.43), (-0.2302, 1.84, -3.471), (-0.2302, 1.786, -3.503), (-0.2302, 1.728, -3.527), (-0.2302, 1.667, -3.542), (0.2302, 1.597, -3.352), (0.2302, 1.81, -3.139), (0.2302, 1.637, -3.349), (0.2302, 1.668, -3.342), (0.2302, 1.697, -3.329), (0.2302, 1.725, -3.313), (0.2302, 1.749, -3.292), (0.2302, 1.77, -3.267), (0.2302, 1.787, -3.24), (0.2302, 1.799, -3.21), (0.2302, 1.807, -3.179), (-0.2302, -1.605, -3.547), (-0.2302, -2.005, -3.147), (-0.2302, -1.667, -3.542), (-0.2302, -1.728, -3.527), (-0.2302, -1.786, -3.503), (-0.2302, -1.84, -3.471), (-0.2302, -1.887, -3.43), (-0.2302, -1.928, -3.382), (-0.2302, -1.961, -3.329), (-0.2302, -1.985, -3.271), (-0.2302, -2.0, -3.209), (0.2302, -1.81, -3.139), (0.2302, -1.597, -3.352), (0.2302, -1.807, -3.179), (0.2302, -1.799, -3.21), (0.2302, -1.787, -3.24), (0.2302, -1.77, -3.267), (0.2302, -1.749, -3.292), (0.2302, -1.725, -3.313), (0.2302, -1.697, -3.329), (0.2302, -1.668, -3.342), (0.2302, -1.637, -3.349), (0.2302, -1.667, 3.542), (0.2302, -1.605, 3.547), (0.2302, -1.728, 3.527), (0.2302, -1.786, 3.503), (0.2302, -1.84, 3.471), (0.2302, -1.887, 3.43), (0.2302, -1.928, 3.382), (0.2302, -1.961, 3.329), (0.2302, -1.985, 3.271), (0.2302, -2.0, 3.209), (0.2302, -2.005, 3.147), (0.2302, 1.605, 3.547), (0.2302, 1.667, 3.542), (0.2302, 1.728, 3.527), (0.2302, 1.786, 3.503), (0.2302, 1.84, 3.471), (0.2302, 1.887, 3.43), (0.2302, 1.928, 3.382), (0.2302, 1.961, 3.329), (0.2302, 1.985, 3.271), (0.2302, 2.0, 3.209), (0.2302, 2.005, 3.147), (0.2302, 1.667, -3.542), (0.2302, 1.605, -3.547), (0.2302, 1.728, -3.527), (0.2302, 1.786, -3.503), (0.2302, 1.84, -3.471), (0.2302, 1.887, -3.43), (0.2302, 1.928, -3.382), (0.2302, 1.961, -3.329), (0.2302, 1.985, -3.271), (0.2302, 2.0, -3.209), (0.2302, 2.005, -3.147), (0.2302, -1.605, -3.547), (0.2302, -1.667, -3.542), (0.2302, -1.728, -3.527), (0.2302, -1.786, -3.503), (0.2302, -1.84, -3.471), (0.2302, -1.887, -3.43), (0.2302, -1.928, -3.382), (0.2302, -1.961, -3.329), (0.2302, -1.985, -3.271), (0.2302, -2.0, -3.209), (0.2302, -2.005, -3.147), (0.09488, -1.637, 3.349), (0.09488, -1.597, 3.352), (0.09488, -1.668, 3.342), (0.09488, -1.697, 3.329), (0.09488, -1.725, 3.313), (0.09488, -1.749, 3.292), (0.09488, -1.77, 3.267), (0.09488, -1.787, 3.24), (0.09488, -1.799, 3.21), (0.09488, -1.807, 3.179), (0.09488, -1.81, 3.139), (0.09488, 1.597, 3.352), (0.09488, 1.637, 3.349), (0.09488, 1.668, 3.342), (0.09488, 1.697, 3.329), (0.09488, 1.725, 3.313), (0.09488, 1.749, 3.292), (0.09488, 1.77, 3.267), (0.09488, 1.787, 3.24), (0.09488, 1.799, 3.21), (0.09488, 1.807, 3.179), (0.09488, 1.81, 3.139), (0.09488, 1.637, -3.349), (0.09488, 1.597, -3.352), (0.09488, 1.668, -3.342), (0.09488, 1.697, -3.329), (0.09488, 1.725, -3.313), (0.09488, 1.749, -3.292), (0.09488, 1.77, -3.267), (0.09488, 1.787, -3.24), (0.09488, 1.799, -3.21), (0.09488, 1.807, -3.179), (0.09488, 1.81, -3.139), (0.09488, -1.597, -3.352), (0.09488, -1.637, -3.349), (0.09488, -1.668, -3.342), (0.09488, -1.697, -3.329), (0.09488, -1.725, -3.313), (0.09488, -1.749, -3.292), (0.09488, -1.77, -3.267), (0.09488, -1.787, -3.24), (0.09488, -1.799, -3.21), (0.09488, -1.807, -3.179), (0.09488, -1.81, -3.139)], [], [(99, 22, 1, 89), (44, 23, 109, 120), (89, 1, 10, 88), (88, 10, 9, 90), (90, 9, 8, 91), (91, 8, 7, 92), (92, 7, 6, 93), (93, 6, 5, 94), (94, 5, 4, 95), (95, 4, 3, 96), (96, 3, 2, 97), (97, 2, 0, 98), (66, 68, 69, 70, 71, 72, 73, 74, 75, 76, 67, 0, 2, 3, 4, 5, 6, 7, 8, 9, 10, 1, 22, 24, 25, 26, 27, 28, 29, 30, 31, 32, 23, 44, 46, 47, 48, 49, 50, 51, 52, 53, 54, 45), (22, 99, 100, 24), (24, 100, 101, 25), (25, 101, 102, 26), (26, 102, 103, 27), (27, 103, 104, 28), (28, 104, 105, 29), (29, 105, 106, 30), (30, 106, 107, 31), (31, 107, 108, 32), (32, 108, 109, 23), (131, 98, 0, 67), (111, 45, 54, 110), (110, 54, 53, 112), (112, 53, 52, 113), (113, 52, 51, 114), (114, 51, 50, 115), (115, 50, 49, 116), (116, 49, 48, 117), (117, 48, 47, 118), (118, 47, 46, 119), (119, 46, 44, 120), (37, 38, 149, 150), (66, 121, 122, 68), (68, 122, 123, 69), (69, 123, 124, 70), (70, 124, 125, 71), (71, 125, 126, 72), (72, 126, 127, 73), (73, 127, 128, 74), (74, 128, 129, 75), (75, 129, 130, 76), (76, 130, 131, 67), (45, 111, 121, 66), (13, 11, 89, 88), (14, 13, 88, 90), (15, 14, 90, 91), (16, 15, 91, 92), (17, 16, 92, 93), (18, 17, 93, 94), (19, 18, 94, 95), (20, 19, 95, 96), (21, 20, 96, 97), (12, 21, 97, 98), (34, 43, 100, 99), (43, 42, 101, 100), (42, 41, 102, 101), (41, 40, 103, 102), (40, 39, 104, 103), (39, 38, 105, 104), (38, 37, 106, 105), (37, 36, 107, 106), (36, 35, 108, 107), (35, 33, 109, 108), (11, 34, 99, 89), (57, 55, 111, 110), (58, 57, 110, 112), (59, 58, 112, 113), (60, 59, 113, 114), (61, 60, 114, 115), (62, 61, 115, 116), (63, 62, 116, 117), (64, 63, 117, 118), (65, 64, 118, 119), (56, 65, 119, 120), (33, 56, 120, 109), (78, 87, 122, 121), (87, 86, 123, 122), (86, 85, 124, 123), (85, 84, 125, 124), (84, 83, 126, 125), (83, 82, 127, 126), (82, 81, 128, 127), (81, 80, 129, 128), (80, 79, 130, 129), (79, 77, 131, 130), (55, 78, 121, 111), (77, 12, 98, 131), (155, 154, 156, 157, 158, 159, 160, 161, 162, 163, 164, 153, 152, 151, 150, 149, 148, 147, 146, 145, 144, 143, 133, 132, 134, 135, 136, 137, 138, 139, 140, 141, 142, 175, 174, 173, 172, 171, 170, 169, 168, 167, 166, 165), (12, 77, 175, 142), (15, 16, 136, 135), (65, 56, 164, 163), (36, 37, 150, 151), (16, 17, 137, 136), (56, 33, 153, 164), (35, 36, 151, 152), (17, 18, 138, 137), (87, 78, 165, 166), (33, 35, 152, 153), (18, 19, 139, 138), (86, 87, 166, 167), (34, 11, 133, 143), (19, 20, 140, 139), (85, 86, 167, 168), (55, 57, 154, 155), (20, 21, 141, 140), (84, 85, 168, 169), (57, 58, 156, 154), (21, 12, 142, 141), (83, 84, 169, 170), (58, 59, 157, 156), (43, 34, 143, 144), (82, 83, 170, 171), (59, 60, 158, 157), (42, 43, 144, 145), (81, 82, 171, 172), (60, 61, 159, 158), (41, 42, 145, 146), (80, 81, 172, 173), (61, 62, 160, 159), (40, 41, 146, 147), (79, 80, 173, 174), (11, 13, 132, 133), (62, 63, 161, 160), (39, 40, 147, 148), (77, 79, 174, 175), (13, 14, 134, 132), (63, 64, 162, 161), (38, 39, 148, 149), (78, 55, 155, 165), (14, 15, 135, 134), (64, 65, 163, 162)])
me_cube_002.polygons.foreach_set('material_index', [0, 0, 0, 0, 0, 0, 0, 0, 0, 0, 0, 0, 0, 0, 0, 0, 0, 0, 0, 0, 0, 0, 0, 0, 0, 0, 0, 0, 0, 0, 0, 0, 0, 0, 0, 0, 0, 0, 0, 0, 0, 0, 0, 0, 0, 0, 1, 1, 1, 1, 1, 1, 1, 1, 1, 1, 1, 1, 1, 1, 1, 1, 1, 1, 1, 1, 1, 1, 1, 1, 1, 1, 1, 1, 1, 1, 1, 1, 1, 1, 1, 1, 1, 1, 1, 1, 1, 1, 1, 1, 0, 0, 0, 0, 0, 0, 0, 0, 0, 0, 0, 0, 0, 0, 0, 0, 0, 0, 0, 0, 0, 0, 0, 0, 0, 0, 0, 0, 0, 0, 0, 0, 0, 0, 0, 0, 0, 0, 0, 0, 0, 0, 0, 0])
_uv = me_cube_002.uv_layers.new(name='UVMap')
_uv.uv.foreach_set('vector', [0.625, 0.5249, 0.875, 0.5249, 0.875, 0.7251, 0.625, 0.7251, 0.3891, 0.25, 0.6109, 0.25, 0.6109, 0.5, 0.3891, 0.5, 0.625, 0.7251, 0.875, 0.7251, 0.875, 0.729, 0.625, 0.729, 0.625, 0.729, 0.875, 0.729, 0.875, 0.7328, 0.625, 0.7328, 0.625, 0.7328, 0.875, 0.7328, 0.875, 0.7364, 0.625, 0.7364, 0.625, 0.7364, 0.875, 0.7364, 0.875, 0.7397, 0.625, 0.7397, 0.625, 0.7397, 0.875, 0.7397, 0.875, 0.75, 0.625, 0.75, 0.625, 0.75, 0.625, 1.0, 0.6192, 1.0, 0.6192, 0.75, 0.6192, 0.75, 0.6192, 1.0, 0.6173, 1.0, 0.6173, 0.75, 0.6173, 0.75, 0.6173, 1.0, 0.6153, 1.0, 0.6153, 0.75, 0.6153, 0.75, 0.6153, 1.0, 0.6131, 1.0, 0.6131, 0.75, 0.6131, 0.75, 0.6131, 1.0, 0.6109, 1.0, 0.6109, 0.75, 0.375, 0.02494, 0.3752, 0.02104, 0.3757, 0.01724, 0.3765, 0.01362, 0.3777, 0.01028, 0.3791, 0.007306, 0.3808, 0.004764, 0.3827, 0.002719, 0.3847, 0.001221, 0.3869, 0.0003071, 0.3891, 0.0, 0.6109, 0.0, 0.6131, 0.0003071, 0.6153, 0.001221, 0.6173, 0.002719, 0.6192, 0.004764, 0.6209, 0.007306, 0.6223, 0.01028, 0.6235, 0.01362, 0.6243, 0.01724, 0.6248, 0.02104, 0.625, 0.02494, 0.625, 0.2251, 0.6248, 0.229, 0.6243, 0.2328, 0.6235, 0.2364, 0.6223, 0.2397, 0.6209, 0.2427, 0.6192, 0.2452, 0.6173, 0.2473, 0.6153, 0.2488, 0.6131, 0.2497, 0.6109, 0.25, 0.3891, 0.25, 0.3869, 0.2497, 0.3847, 0.2488, 0.3827, 0.2473, 0.3808, 0.2452, 0.3791, 0.2427, 0.3777, 0.2397, 0.3765, 0.2364, 0.3757, 0.2328, 0.3752, 0.229, 0.375, 0.2251, 0.875, 0.5249, 0.625, 0.5249, 0.625, 0.521, 0.875, 0.521, 0.875, 0.521, 0.625, 0.521, 0.625, 0.5172, 0.875, 0.5172, 0.875, 0.5172, 0.625, 0.5172, 0.625, 0.5136, 0.875, 0.5136, 0.875, 0.5136, 0.625, 0.5136, 0.625, 0.5103, 0.875, 0.5103, 0.875, 0.5103, 0.625, 0.5103, 0.625, 0.5, 0.875, 0.5, 0.625, 0.25, 0.625, 0.5, 0.6192, 0.5, 0.6192, 0.25, 0.6192, 0.25, 0.6192, 0.5, 0.6173, 0.5, 0.6173, 0.25, 0.6173, 0.25, 0.6173, 0.5, 0.6153, 0.5, 0.6153, 0.25, 0.6153, 0.25, 0.6153, 0.5, 0.6131, 0.5, 0.6131, 0.25, 0.6131, 0.25, 0.6131, 0.5, 0.6109, 0.5, 0.6109, 0.25, 0.3891, 0.75, 0.6109, 0.75, 0.6109, 1.0, 0.3891, 1.0, 0.375, 0.5249, 0.125, 0.5249, 0.125, 0.521, 0.375, 0.521, 0.375, 0.521, 0.125, 0.521, 0.125, 0.5172, 0.375, 0.5172, 0.375, 0.5172, 0.125, 0.5172, 0.125, 0.5136, 0.375, 0.5136, 0.375, 0.5136, 0.125, 0.5136, 0.125, 0.5103, 0.375, 0.5103, 0.375, 0.5103, 0.125, 0.5103, 0.125, 0.5, 0.375, 0.5, 0.375, 0.5, 0.375, 0.25, 0.3808, 0.25, 0.3808, 0.5, 0.3808, 0.5, 0.3808, 0.25, 0.3827, 0.25, 0.3827, 0.5, 0.3827, 0.5, 0.3827, 0.25, 0.3847, 0.25, 0.3847, 0.5, 0.3847, 0.5, 0.3847, 0.25, 0.3869, 0.25, 0.3869, 0.5, 0.3869, 0.5, 0.3869, 0.25, 0.3891, 0.25, 0.3891, 0.5, 0.6142, 0.5136, 0.6151, 0.5146, 0.6151, 0.5146, 0.6142, 0.5136, 0.125, 0.7251, 0.375, 0.7251, 0.375, 0.729, 0.125, 0.729, 0.125, 0.729, 0.375, 0.729, 0.375, 0.7328, 0.125, 0.7328, 0.125, 0.7328, 0.375, 0.7328, 0.375, 0.7364, 0.125, 0.7364, 0.125, 0.7364, 0.375, 0.7364, 0.375, 0.7397, 0.125, 0.7397, 0.125, 0.7397, 0.375, 0.7397, 0.375, 0.75, 0.125, 0.75, 0.375, 1.0, 0.375, 0.75, 0.3808, 0.75, 0.3808, 1.0, 0.3808, 1.0, 0.3808, 0.75, 0.3827, 0.75, 0.3827, 1.0, 0.3827, 1.0, 0.3827, 0.75, 0.3847, 0.75, 0.3847, 1.0, 0.3847, 1.0, 0.3847, 0.75, 0.3869, 0.75, 0.3869, 1.0, 0.3869, 1.0, 0.3869, 0.75, 0.3891, 0.75, 0.3891, 1.0, 0.125, 0.5249, 0.375, 0.5249, 0.375, 0.7251, 0.125, 0.7251, 0.618, 0.7271, 0.6181, 0.7246, 0.625, 0.7251, 0.6248, 0.729, 0.6178, 0.729, 0.618, 0.7271, 0.6248, 0.729, 0.6243, 0.7328, 0.6173, 0.7309, 0.6178, 0.729, 0.6243, 0.7328, 0.6235, 0.7364, 0.6167, 0.7326, 0.6173, 0.7309, 0.6235, 0.7364, 0.6223, 0.7397, 0.616, 0.7341, 0.6167, 0.7326, 0.6223, 0.7397, 0.6209, 0.7427, 0.6151, 0.7354, 0.616, 0.7341, 0.6209, 0.7427, 0.6192, 0.7452, 0.6142, 0.7364, 0.6151, 0.7354, 0.6192, 0.7452, 0.6173, 0.7473, 0.6131, 0.7372, 0.6142, 0.7364, 0.6173, 0.7473, 0.6153, 0.7488, 0.612, 0.7377, 0.6131, 0.7372, 0.6153, 0.7488, 0.6131, 0.7497, 0.6106, 0.7379, 0.612, 0.7377, 0.6131, 0.7497, 0.6109, 0.75, 0.6181, 0.5254, 0.618, 0.5229, 0.6248, 0.521, 0.625, 0.5249, 0.618, 0.5229, 0.6178, 0.521, 0.6243, 0.5172, 0.6248, 0.521, 0.6178, 0.521, 0.6173, 0.5191, 0.6235, 0.5136, 0.6243, 0.5172, 0.6173, 0.5191, 0.6167, 0.5174, 0.6223, 0.5103, 0.6235, 0.5136, 0.6167, 0.5174, 0.616, 0.5159, 0.6209, 0.5073, 0.6223, 0.5103, 0.616, 0.5159, 0.6151, 0.5146, 0.6192, 0.5048, 0.6209, 0.5073, 0.6151, 0.5146, 0.6142, 0.5136, 0.6173, 0.5027, 0.6192, 0.5048, 0.6142, 0.5136, 0.6131, 0.5128, 0.6153, 0.5012, 0.6173, 0.5027, 0.6131, 0.5128, 0.612, 0.5123, 0.6131, 0.5003, 0.6153, 0.5012, 0.612, 0.5123, 0.6106, 0.5121, 0.6109, 0.5, 0.6131, 0.5003, 0.6181, 0.7246, 0.6181, 0.5254, 0.625, 0.5249, 0.625, 0.7251, 0.382, 0.5229, 0.3819, 0.5254, 0.375, 0.5249, 0.3752, 0.521, 0.3822, 0.521, 0.382, 0.5229, 0.3752, 0.521, 0.3757, 0.5172, 0.3827, 0.5191, 0.3822, 0.521, 0.3757, 0.5172, 0.3765, 0.5136, 0.3833, 0.5174, 0.3827, 0.5191, 0.3765, 0.5136, 0.3777, 0.5103, 0.384, 0.5159, 0.3833, 0.5174, 0.3777, 0.5103, 0.3791, 0.5073, 0.3849, 0.5146, 0.384, 0.5159, 0.3791, 0.5073, 0.3808, 0.5048, 0.3858, 0.5136, 0.3849, 0.5146, 0.3808, 0.5048, 0.3827, 0.5027, 0.3869, 0.5128, 0.3858, 0.5136, 0.3827, 0.5027, 0.3847, 0.5012, 0.388, 0.5123, 0.3869, 0.5128, 0.3847, 0.5012, 0.3869, 0.5003, 0.3894, 0.5121, 0.388, 0.5123, 0.3869, 0.5003, 0.3891, 0.5, 0.6106, 0.5121, 0.3894, 0.5121, 0.3891, 0.5, 0.6109, 0.5, 0.3819, 0.7246, 0.382, 0.7271, 0.3752, 0.729, 0.375, 0.7251, 0.382, 0.7271, 0.3822, 0.729, 0.3757, 0.7328, 0.3752, 0.729, 0.3822, 0.729, 0.3827, 0.7309, 0.3765, 0.7364, 0.3757, 0.7328, 0.3827, 0.7309, 0.3833, 0.7326, 0.3777, 0.7397, 0.3765, 0.7364, 0.3833, 0.7326, 0.384, 0.7341, 0.3791, 0.7427, 0.3777, 0.7397, 0.384, 0.7341, 0.3849, 0.7354, 0.3808, 0.7452, 0.3791, 0.7427, 0.3849, 0.7354, 0.3858, 0.7364, 0.3827, 0.7473, 0.3808, 0.7452, 0.3858, 0.7364, 0.3869, 0.7372, 0.3847, 0.7488, 0.3827, 0.7473, 0.3869, 0.7372, 0.388, 0.7377, 0.3869, 0.7497, 0.3847, 0.7488, 0.388, 0.7377, 0.3894, 0.7379, 0.3891, 0.75, 0.3869, 0.7497, 0.3819, 0.5254, 0.3819, 0.7246, 0.375, 0.7251, 0.375, 0.5249, 0.3894, 0.7379, 0.6106, 0.7379, 0.6109, 0.75, 0.3891, 0.75, 0.3819, 0.5254, 0.382, 0.5229, 0.3822, 0.521, 0.3827, 0.5191, 0.3833, 0.5174, 0.384, 0.5159, 0.3849, 0.5146, 0.3858, 0.5136, 0.3869, 0.5128, 0.388, 0.5123, 0.3894, 0.5121, 0.6106, 0.5121, 0.612, 0.5123, 0.6131, 0.5128, 0.6142, 0.5136, 0.6151, 0.5146, 0.616, 0.5159, 0.6167, 0.5174, 0.6173, 0.5191, 0.6178, 0.521, 0.618, 0.5229, 0.6181, 0.5254, 0.6181, 0.7246, 0.618, 0.7271, 0.6178, 0.729, 0.6173, 0.7309, 0.6167, 0.7326, 0.616, 0.7341, 0.6151, 0.7354, 0.6142, 0.7364, 0.6131, 0.7372, 0.612, 0.7377, 0.6106, 0.7379, 0.3894, 0.7379, 0.388, 0.7377, 0.3869, 0.7372, 0.3858, 0.7364, 0.3849, 0.7354, 0.384, 0.7341, 0.3833, 0.7326, 0.3827, 0.7309, 0.3822, 0.729, 0.382, 0.7271, 0.3819, 0.7246, 0.6106, 0.7379, 0.3894, 0.7379, 0.3894, 0.7379, 0.6106, 0.7379, 0.6173, 0.7309, 0.6167, 0.7326, 0.6167, 0.7326, 0.6173, 0.7309, 0.388, 0.5123, 0.3894, 0.5121, 0.3894, 0.5121, 0.388, 0.5123, 0.6131, 0.5128, 0.6142, 0.5136, 0.6142, 0.5136, 0.6131, 0.5128, 0.6167, 0.7326, 0.616, 0.7341, 0.616, 0.7341, 0.6167, 0.7326, 0.3894, 0.5121, 0.6106, 0.5121, 0.6106, 0.5121, 0.3894, 0.5121, 0.612, 0.5123, 0.6131, 0.5128, 0.6131, 0.5128, 0.612, 0.5123, 0.616, 0.7341, 0.6151, 0.7354, 0.6151, 0.7354, 0.616, 0.7341, 0.382, 0.7271, 0.3819, 0.7246, 0.3819, 0.7246, 0.382, 0.7271, 0.6106, 0.5121, 0.612, 0.5123, 0.612, 0.5123, 0.6106, 0.5121, 0.6151, 0.7354, 0.6142, 0.7364, 0.6142, 0.7364, 0.6151, 0.7354, 0.3822, 0.729, 0.382, 0.7271, 0.382, 0.7271, 0.3822, 0.729, 0.6181, 0.5254, 0.6181, 0.7246, 0.6181, 0.7246, 0.6181, 0.5254, 0.6142, 0.7364, 0.6131, 0.7372, 0.6131, 0.7372, 0.6142, 0.7364, 0.3827, 0.7309, 0.3822, 0.729, 0.3822, 0.729, 0.3827, 0.7309, 0.3819, 0.5254, 0.382, 0.5229, 0.382, 0.5229, 0.3819, 0.5254, 0.6131, 0.7372, 0.612, 0.7377, 0.612, 0.7377, 0.6131, 0.7372, 0.3833, 0.7326, 0.3827, 0.7309, 0.3827, 0.7309, 0.3833, 0.7326, 0.382, 0.5229, 0.3822, 0.521, 0.3822, 0.521, 0.382, 0.5229, 0.612, 0.7377, 0.6106, 0.7379, 0.6106, 0.7379, 0.612, 0.7377, 0.384, 0.7341, 0.3833, 0.7326, 0.3833, 0.7326, 0.384, 0.7341, 0.3822, 0.521, 0.3827, 0.5191, 0.3827, 0.5191, 0.3822, 0.521, 0.618, 0.5229, 0.6181, 0.5254, 0.6181, 0.5254, 0.618, 0.5229, 0.3849, 0.7354, 0.384, 0.7341, 0.384, 0.7341, 0.3849, 0.7354, 0.3827, 0.5191, 0.3833, 0.5174, 0.3833, 0.5174, 0.3827, 0.5191, 0.6178, 0.521, 0.618, 0.5229, 0.618, 0.5229, 0.6178, 0.521, 0.3858, 0.7364, 0.3849, 0.7354, 0.3849, 0.7354, 0.3858, 0.7364, 0.3833, 0.5174, 0.384, 0.5159, 0.384, 0.5159, 0.3833, 0.5174, 0.6173, 0.5191, 0.6178, 0.521, 0.6178, 0.521, 0.6173, 0.5191, 0.3869, 0.7372, 0.3858, 0.7364, 0.3858, 0.7364, 0.3869, 0.7372, 0.384, 0.5159, 0.3849, 0.5146, 0.3849, 0.5146, 0.384, 0.5159, 0.6167, 0.5174, 0.6173, 0.5191, 0.6173, 0.5191, 0.6167, 0.5174, 0.388, 0.7377, 0.3869, 0.7372, 0.3869, 0.7372, 0.388, 0.7377, 0.6181, 0.7246, 0.618, 0.7271, 0.618, 0.7271, 0.6181, 0.7246, 0.3849, 0.5146, 0.3858, 0.5136, 0.3858, 0.5136, 0.3849, 0.5146, 0.616, 0.5159, 0.6167, 0.5174, 0.6167, 0.5174, 0.616, 0.5159, 0.3894, 0.7379, 0.388, 0.7377, 0.388, 0.7377, 0.3894, 0.7379, 0.618, 0.7271, 0.6178, 0.729, 0.6178, 0.729, 0.618, 0.7271, 0.3858, 0.5136, 0.3869, 0.5128, 0.3869, 0.5128, 0.3858, 0.5136, 0.6151, 0.5146, 0.616, 0.5159, 0.616, 0.5159, 0.6151, 0.5146, 0.3819, 0.7246, 0.3819, 0.5254, 0.3819, 0.5254, 0.3819, 0.7246, 0.6178, 0.729, 0.6173, 0.7309, 0.6173, 0.7309, 0.6178, 0.729, 0.3869, 0.5128, 0.388, 0.5123, 0.388, 0.5123, 0.3869, 0.5128])
me_cube_002.materials.append(mat_material_001)
me_cube_002.materials.append(mat_glass)
me_cube_002.update()

# ---- objects
ob_cube_001 = bpy.data.objects.new('Cube.001', me_cube_001)
ob_cube_002 = bpy.data.objects.new('Cube.002', me_cube_008)
ob_cube_003 = bpy.data.objects.new('Cube.003', me_cube_009)
ob_cube = bpy.data.objects.new('Cube', me_cube_002)

# ---- transforms, parenting, visibility, modifiers, constraints
ob_cube_001.location = (-0.01059, -1.944, 1.277)
ob_cube_002.location = (-0.01059, 1.956, 1.817)
ob_cube_002.scale = (1.0, 1.0, 1.68)
ob_cube_003.location = (-0.01059, -1.944, 2.157)
ob_cube.location = (0.0, 0.0, 0.0)

# ---- collection membership
col_collection.objects.link(ob_cube_001)
col_collection.objects.link(ob_cube_002)
col_collection.objects.link(ob_cube_003)
col_collection.objects.link(ob_cube)

# ---- scene / render settings (as saved in the file)
scene.frame_start = 1; scene.frame_end = 250; scene.frame_set(2)
scene.render.engine = 'BLENDER_EEVEE_NEXT'
scene.cycles.sampling_pattern = 'TABULATED_SOBOL'
scene.cycles.use_light_tree = False
scene.view_settings.view_transform = 'Filmic'
bpy.context.view_layer.update()

# ---- added for rendering (the .blend has no active camera and no usable light): camera, sun
cam_auto = bpy.data.cameras.new('AutoCamera')
cam_auto.lens = 50.0
cam_auto.sensor_width = 36.0
cam_auto.clip_end = 1000.0
ob_auto_camera = bpy.data.objects.new('AutoCamera', cam_auto)
scene.collection.objects.link(ob_auto_camera)
ob_auto_camera.location = (7.6084, -9.12381, 6.08672)
ob_auto_camera.rotation_euler = (1.09748, -7.21219e-08, 0.694738)
scene.camera = ob_auto_camera
light_auto_sun = bpy.data.lights.new('AutoSun', 'SUN')
light_auto_sun.energy = 3.0
light_auto_sun.angle = 0.0523599
ob_auto_sun = bpy.data.objects.new('AutoSun', light_auto_sun)
scene.collection.objects.link(ob_auto_sun)
ob_auto_sun.rotation_euler = (0.872665, 0.174533, 0.523599)
bpy.context.view_layer.update()
